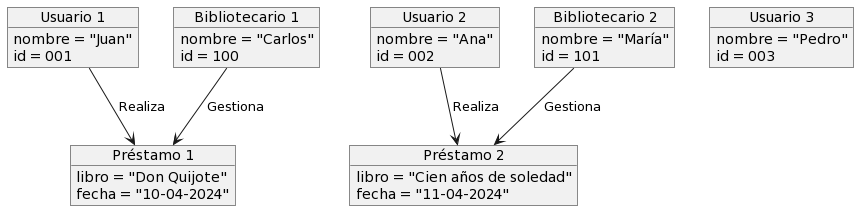

The diagram above was rendered by PlantUML. Its source (embedded in the PNG):
@startuml
object "Usuario 1" as U1 {
  nombre = "Juan"
  id = 001
}
object "Usuario 2" as U2 {
  nombre = "Ana"
  id = 002
}
object "Usuario 3" as U3 {
  nombre = "Pedro"
  id = 003
}

object "Préstamo 1" as P1 {
  libro = "Don Quijote"
  fecha = "10-04-2024"
}
object "Préstamo 2" as P2 {
  libro = "Cien años de soledad"
  fecha = "11-04-2024"
}

object "Bibliotecario 1" as B1 {
  nombre = "Carlos"
  id = 100
}
object "Bibliotecario 2" as B2 {
  nombre = "María"
  id = 101
}

U1 --> P1 : "Realiza"
U2 --> P2 : "Realiza"

B1 --> P1 : "Gestiona"
B2 --> P2 : "Gestiona"
@enduml